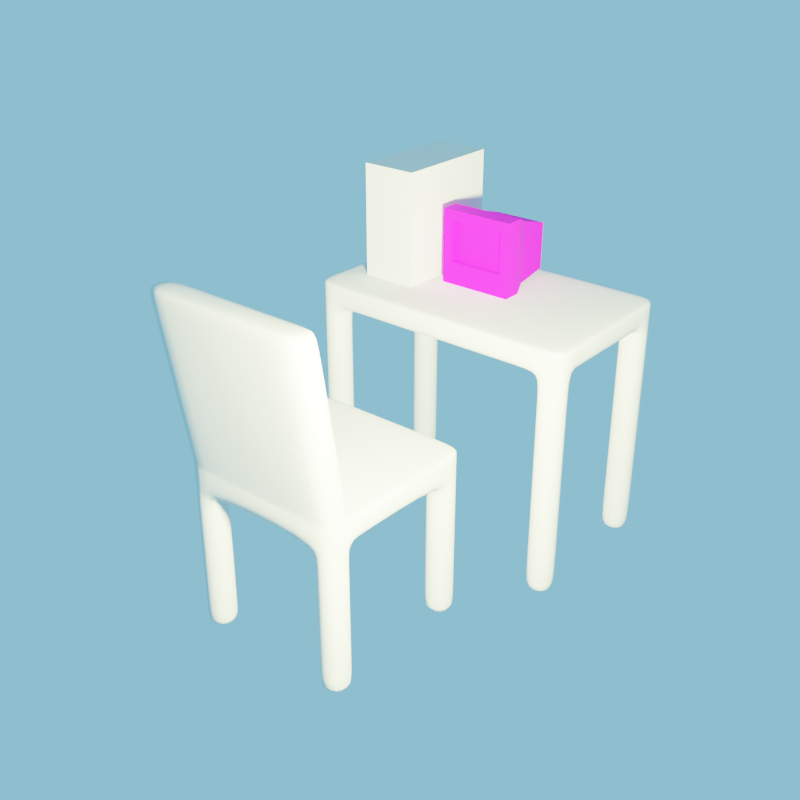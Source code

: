 # Source: computer.blend  (saved by Blender 3.0.42; exported with 4.5.12 LTS)
import bpy
from mathutils import Matrix  # noqa: F401  (used for matrix-valued properties, if any)

bpy.ops.wm.read_factory_settings(use_empty=True)
scene = bpy.context.scene
scene.name = 'Scene'

# ---- collections
col_collection = bpy.data.collections.new('Collection'); scene.collection.children.link(col_collection)
col_trash = bpy.data.collections.new('Trash'); col_collection.children.link(col_trash)

# ---- images (referenced by path relative to the original .blend; pixels are not part of the script)
import os
ASSET_DIR = os.environ.get("B2B_ASSET_DIR", "")  # directory of the original .blend (textures are referenced by path, not embedded)
HERE = os.path.dirname(os.path.abspath(__file__))  # packed textures are extracted next to this script under _unpacked/

def load_image(name, relpath, width, height, colorspace="sRGB"):
    """Load a texture the original file referenced (path relative to the .blend, or extracted next to this script)."""
    p = next((c for c in (os.path.join(HERE, relpath), os.path.join(ASSET_DIR, relpath)) if relpath and os.path.exists(c)), "")
    if p:
        img = bpy.data.images.load(p, check_existing=True)
        img.name = name
    else:  # same state as the original file: an image datablock whose file is absent (Cycles renders it pink)
        img = bpy.data.images.new(name, width, height)
        img.source = "FILE"
        img.filepath = "//" + (relpath or name)
    img.colorspace_settings.name = colorspace
    return img
img_crtguytexture1_png = load_image('crtguytexture1.png', 'crtguytexture1.png', 1024, 1024, 'sRGB')

# ---- materials (node trees are filled in below, after node groups)
mat_material_001 = bpy.data.materials.new('Material.001')
mat_material_001.use_transparent_shadow = False

# ---- node groups
ng_auto_smooth = bpy.data.node_groups.new('Auto Smooth', 'GeometryNodeTree')
_s = ng_auto_smooth.interface.new_socket(name='Geometry', in_out='OUTPUT', socket_type='NodeSocketGeometry')
_s = ng_auto_smooth.interface.new_socket(name='Geometry', in_out='INPUT', socket_type='NodeSocketGeometry')
_s = ng_auto_smooth.interface.new_socket(name='Angle', in_out='INPUT', socket_type='NodeSocketFloat')
_s.subtype = 'ANGLE'
_s.min_value = 0.0
_s.max_value = 3.142
ng_auto_smooth.is_modifier = True
_N = ng_auto_smooth.nodes; _L = ng_auto_smooth.links
n0 = _N.new('NodeGroupOutput'); n0.name = 'Group Output'; n0.location = (480, -100)
n1 = _N.new('NodeGroupInput'); n1.name = 'Group Input'; n1.location = (-420, -300)
n2 = _N.new('NodeGroupInput'); n2.name = 'Group Input.001'; n2.location = (-60, -100)
n3 = _N.new('GeometryNodeSetShadeSmooth'); n3.name = 'Set Shade Smooth'; n3.location = (120, -100)
n3.domain = 'EDGE'
n4 = _N.new('GeometryNodeSetShadeSmooth'); n4.name = 'Set Shade Smooth.001'; n4.location = (300, -100)
n5 = _N.new('GeometryNodeInputMeshEdgeAngle'); n5.name = 'Edge Angle'; n5.location = (-420, -220)
n6 = _N.new('GeometryNodeInputEdgeSmooth'); n6.name = 'Is Edge Smooth'; n6.location = (-60, -160)
n7 = _N.new('GeometryNodeInputShadeSmooth'); n7.name = 'Is Face Smooth'; n7.location = (-240, -340)
n8 = _N.new('FunctionNodeBooleanMath'); n8.name = 'Boolean Math'; n8.location = (-60, -220)
n9 = _N.new('FunctionNodeCompare'); n9.name = 'Compare'; n9.location = (-240, -180)
n9.operation = 'LESS_EQUAL'
_L.new(n5.outputs[0], n9.inputs[0])
_L.new(n4.outputs[0], n0.inputs[0])
_L.new(n1.outputs[1], n9.inputs[1])
_L.new(n9.outputs[0], n8.inputs[0])
_L.new(n7.outputs[0], n8.inputs[1])
_L.new(n2.outputs[0], n3.inputs[0])
_L.new(n6.outputs[0], n3.inputs[1])
_L.new(n3.outputs[0], n4.inputs[0])
_L.new(n8.outputs[0], n3.inputs[2])
n0.is_active_output = True

# ---- material node trees
mat_material_001.use_nodes = True; mat_material_001.node_tree.nodes.clear()
_N = mat_material_001.node_tree.nodes; _L = mat_material_001.node_tree.links
n0 = _N.new('ShaderNodeBsdfPrincipled'); n0.name = 'Principled BSDF'; n0.location = (76, 300)
n0.distribution = 'GGX'
n0.subsurface_method = 'BURLEY'
n0.inputs[2].default_value = 1.0
n0.inputs[3].default_value = 1.45
n0.inputs[27].default_value = (0.0, 0.0, 0.0, 1.0)
n0.inputs[28].default_value = 1.0
n1 = _N.new('ShaderNodeOutputMaterial'); n1.name = 'Material Output'; n1.location = (366, 300)
n2 = _N.new('ShaderNodeVectorMath'); n2.name = 'Vector Math'; n2.location = (-144, 314)
n2.operation = 'MULTIPLY'
n3 = _N.new('ShaderNodeTexImage'); n3.name = 'Image Texture'; n3.location = (-586, 367)
n3.image = img_crtguytexture1_png
n4 = _N.new('ShaderNodeTexChecker'); n4.name = 'Checker Texture'; n4.location = (-335, 168)
n4.inputs[1].default_value = (1.0, 1.0, 1.0, 1.0)
n4.inputs[2].default_value = (1.0, 1.0, 1.0, 1.0)
n4.inputs[3].default_value = 10.4
_L.new(n0.outputs[0], n1.inputs[0])
_L.new(n3.outputs[0], n2.inputs[0])
_L.new(n2.outputs[0], n0.inputs[0])
_L.new(n4.outputs[0], n2.inputs[1])
n1.is_active_output = True

# ---- world
world_world = bpy.data.worlds.new('World'); scene.world = world_world
world_world.use_nodes = True; world_world.node_tree.nodes.clear()
_N = world_world.node_tree.nodes; _L = world_world.node_tree.links
n0 = _N.new('ShaderNodeOutputWorld'); n0.name = 'World Output'; n0.location = (300, 300)
n1 = _N.new('ShaderNodeBackground'); n1.name = 'Background'; n1.location = (10, 300)
n1.inputs[0].default_value = (0.2447, 0.6812, 1.0, 1.0)
_L.new(n1.outputs[0], n0.inputs[0])
n0.is_active_output = True
world_world.color = (0.05088, 0.05088, 0.05088)
world_world.use_sun_shadow = False
world_world.sun_shadow_jitter_overblur = 0.0

# ---- lights
light_light = bpy.data.lights.new('Light', 'POINT')
light_light.color = (0.9616, 1.0, 0.4506)
light_light.transmission_factor = 0.0
light_light.energy = 916.2
light_light.shadow_soft_size = 0.1
light_light.shadow_maximum_resolution = 0.006
light_light.use_absolute_resolution = True

# ---- meshes
me_cube_001 = bpy.data.meshes.new('Cube.001')
me_cube_001.from_pydata([(-0.1, -0.1333, -0.05), (-0.1, -0.1333, 0.1), (-0.09333, 0.1333, -0.1033), (0.1, -0.1333, -0.05), (0.1, -0.1333, 0.1), (0.09333, 0.1333, -0.1033), (-0.1333, -0.1333, -0.1333), (-0.1333, -0.1333, 0.1333), (0.1333, -0.1333, 0.1333), (0.1333, -0.1333, -0.1333), (-0.1031, -4.967e-09, -0.1181), (-0.1333, -0.06667, -0.1333), (-0.1333, -0.06667, 0.1333), (0.1333, -0.06667, -0.1333), (0.1031, 4.967e-09, -0.1181), (0.1333, -0.06667, 0.1333), (-0.1, -0.1133, -0.05), (-0.1, -0.1133, 0.1), (0.1, -0.1133, -0.05), (0.1, -0.1133, 0.1), (-0.09333, 0.1333, 0.06333), (0.09333, 0.1333, 0.06333), (-0.1031, 4.967e-09, 0.103), (0.1031, -4.967e-09, 0.103)], [], [(13, 15, 8, 9), (11, 13, 9, 6), (15, 12, 7, 8), (0, 1, 7, 6), (4, 3, 9, 8), (3, 0, 6, 9), (1, 4, 8, 7), (23, 22, 12, 15), (2, 5, 14, 10), (10, 14, 13, 11), (14, 5, 21, 23), (14, 23, 15, 13), (6, 7, 12, 11), (11, 12, 22, 10), (3, 4, 19, 18), (0, 3, 18, 16), (16, 18, 19, 17), (1, 0, 16, 17), (21, 20, 22, 23), (2, 10, 22, 20), (5, 2, 20, 21), (4, 1, 17, 19)])
me_cube_001.polygons.foreach_set('use_smooth', [True] * 22)
_uv = me_cube_001.uv_layers.new(name='UVMap')
_uv.uv.foreach_set('vector', [0.2019, 0.04294, 0.08822, 0.3161, 0.01027, 0.3041, 0.1219, 0.01027, 0.4281, 0.2428, 0.7342, 0.2428, 0.7342, 0.3193, 0.4281, 0.3193, 0.08822, 0.3161, 0.08663, 0.5905, 0.0145, 0.6066, 0.01027, 0.3041, 0.6386, 0.3781, 0.4664, 0.3781, 0.4281, 0.3398, 0.7342, 0.3398, 0.4664, 0.6077, 0.6386, 0.6077, 0.7342, 0.6459, 0.4281, 0.6459, 0.6386, 0.6077, 0.6386, 0.3781, 0.7342, 0.3398, 0.7342, 0.6459, 0.4664, 0.3781, 0.4664, 0.6077, 0.4281, 0.6459, 0.4281, 0.3398, 0.1681, 0.3328, 0.1749, 0.5736, 0.08663, 0.5905, 0.08822, 0.3161, 0.474, 0.01027, 0.6883, 0.01027, 0.6995, 0.1643, 0.4628, 0.1643, 0.4628, 0.1643, 0.6995, 0.1643, 0.7342, 0.2428, 0.4281, 0.2428, 0.2701, 0.0914, 0.4076, 0.1675, 0.3326, 0.3472, 0.1681, 0.3328, 0.2701, 0.0914, 0.1681, 0.3328, 0.08822, 0.3161, 0.2019, 0.04294, 0.1294, 0.8911, 0.0145, 0.6066, 0.08663, 0.5905, 0.2005, 0.8624, 0.2005, 0.8624, 0.08663, 0.5905, 0.1749, 0.5736, 0.2699, 0.8153, 0.9131, 0.8387, 0.9131, 0.6665, 0.936, 0.6665, 0.936, 0.8387, 0.9201, 0.09341, 0.9201, 0.323, 0.8971, 0.323, 0.8971, 0.09341, 0.6629, 0.6665, 0.8925, 0.6665, 0.8925, 0.8387, 0.6629, 0.8387, 0.9406, 0.2656, 0.9406, 0.09341, 0.9636, 0.09341, 0.9636, 0.2656, 0.3326, 0.3472, 0.3346, 0.561, 0.1749, 0.5736, 0.1681, 0.3328, 0.4076, 0.7408, 0.2699, 0.8153, 0.1749, 0.5736, 0.3346, 0.561, 0.6424, 0.8578, 0.4281, 0.8578, 0.4281, 0.6665, 0.6424, 0.6665, 0.8925, 0.8822, 0.6629, 0.8822, 0.6629, 0.8592, 0.8925, 0.8592])
me_cube_001.materials.append(mat_material_001)
me_cube_001.use_remesh_fix_poles = True
me_cube_001.use_remesh_preserve_attributes = False
me_cube_001.update()
me_cube = bpy.data.meshes.new('Cube')
me_cube.from_pydata([(-0.5, -0.3, 0.3), (-0.5, -0.3, 0.4), (-0.5, 0.3, 0.3), (-0.5, 0.3, 0.4), (0.5, -0.3, 0.3), (0.5, -0.3, 0.4), (0.5, 0.3, 0.3), (0.5, 0.3, 0.4), (0.4, 0.3, 0.3), (0.4, 0.3, 0.4), (0.4, -0.3, 0.3), (0.4, -0.3, 0.4), (-0.4, 0.3, 0.3), (-0.4, -0.3, 0.4), (-0.4, 0.3, 0.4), (-0.4, -0.3, 0.3), (-0.5, -0.2, 0.3), (-0.5, -0.2, 0.4), (0.5, -0.2, 0.3), (0.5, -0.2, 0.4), (0.4, -0.2, 0.4), (0.4, -0.2, 0.3), (-0.4, -0.2, 0.3), (-0.4, -0.2, 0.4), (-0.5, 0.2, 0.4), (0.5, 0.2, 0.3), (-0.5, 0.2, 0.3), (0.5, 0.2, 0.4), (0.4, 0.2, 0.4), (0.4, 0.2, 0.3), (-0.4, 0.2, 0.3), (-0.4, 0.2, 0.4), (-0.5, -0.2, -0.5), (-0.5, -0.3, -0.5), (-0.4, 0.3, -0.5), (-0.5, 0.3, -0.5), (0.5, 0.2, -0.5), (0.5, 0.3, -0.5), (0.4, -0.3, -0.5), (0.5, -0.3, -0.5), (0.4, 0.3, -0.5), (0.4, -0.2, -0.5), (-0.4, -0.3, -0.5), (-0.4, -0.2, -0.5), (0.5, -0.2, -0.5), (-0.5, 0.2, -0.5), (0.4, 0.2, -0.5), (-0.4, 0.2, -0.5), (0.5, -0.2, -0.455), (0.4, -0.2, -0.455), (0.5, -0.3, -0.455), (0.4, -0.3, -0.455), (0.5, 0.3, -0.455), (0.4, 0.3, -0.455), (0.4, 0.2, -0.455), (0.5, 0.2, -0.455), (-0.4, 0.3, -0.455), (-0.5, 0.3, -0.455), (-0.5, 0.2, -0.455), (-0.4, 0.2, -0.455), (-0.5, -0.2, -0.455), (-0.5, -0.3, -0.455), (-0.4, -0.2, -0.455), (-0.4, -0.3, -0.455), (-0.5, -0.3, 0.2573), (-0.4, -0.3, 0.2573), (-0.5, -0.2, 0.2573), (-0.4, -0.2, 0.2573), (-0.5, 0.3, 0.2573), (-0.4, 0.2, 0.2573), (-0.4, 0.3, 0.2573), (-0.5, 0.2, 0.2573), (0.4, -0.2, 0.2573), (0.4, -0.3, 0.2573), (0.5, -0.2, 0.2573), (0.5, -0.3, 0.2573), (0.4, 0.3, 0.2573), (0.4, 0.2, 0.2573), (0.5, 0.3, 0.2573), (0.5, 0.2, 0.2573), (-0.5, -0.3, 0.39), (-0.5, 0.3, 0.39), (0.5, 0.3, 0.39), (0.5, -0.3, 0.39), (0.4, -0.3, 0.39), (0.4, 0.3, 0.39), (-0.4, 0.3, 0.39), (-0.4, -0.3, 0.39), (0.5, -0.2, 0.39), (-0.5, -0.2, 0.39), (0.5, 0.2, 0.39), (-0.5, 0.2, 0.39), (-0.5, -0.18, 0.3), (0.5, -0.18, 0.4), (0.4, -0.18, 0.4), (0.4, -0.18, 0.3), (-0.4, -0.18, 0.3), (-0.4, -0.18, 0.4), (-0.5, -0.18, 0.4), (0.5, -0.18, 0.3), (-0.5, -0.18, 0.39), (0.5, -0.18, 0.39), (-0.5, 0.181, 0.4), (0.5, 0.181, 0.3), (-0.5, 0.181, 0.39), (-0.5, 0.181, 0.3), (0.5, 0.181, 0.4), (0.4, 0.181, 0.4), (0.4, 0.181, 0.3), (-0.4, 0.181, 0.3), (-0.4, 0.181, 0.4), (0.5, 0.181, 0.39), (0.36, 0.3, 0.4), (0.36, -0.3, 0.3), (0.36, 0.3, 0.3), (0.36, -0.3, 0.4), (0.36, -0.2, 0.4), (0.36, -0.2, 0.3), (0.36, 0.2, 0.3), (0.36, 0.2, 0.4), (0.36, -0.3, 0.39), (0.36, 0.3, 0.39), (0.36, -0.18, 0.3), (0.36, -0.18, 0.4), (0.36, 0.181, 0.4), (0.36, 0.181, 0.3), (-0.362, 0.3, 0.3), (-0.362, -0.3, 0.4), (-0.362, -0.2, 0.3), (-0.362, 0.2, 0.3), (-0.362, -0.3, 0.39), (-0.362, -0.18, 0.3), (-0.362, 0.181, 0.3), (-0.362, 0.3, 0.4), (-0.362, -0.3, 0.3), (-0.362, -0.2, 0.4), (-0.362, 0.2, 0.4), (-0.362, 0.3, 0.39), (-0.362, -0.18, 0.4), (-0.362, 0.181, 0.4)], [], [(91, 24, 3, 81), (85, 9, 7, 82), (88, 19, 5, 83), (87, 13, 1, 80), (54, 53, 40, 46), (23, 17, 1, 13), (19, 20, 11, 5), (117, 21, 10, 113), (83, 5, 11, 84), (121, 112, 9, 85), (81, 3, 14, 86), (53, 52, 37, 40), (135, 23, 13, 127), (130, 127, 13, 87), (138, 97, 23, 135), (92, 96, 22, 16), (122, 95, 21, 117), (93, 94, 20, 19), (97, 98, 17, 23), (95, 99, 18, 21), (101, 93, 19, 88), (80, 1, 17, 89), (82, 7, 27, 90), (49, 48, 44, 41), (14, 3, 24, 31), (7, 9, 28, 27), (114, 8, 29, 118), (57, 56, 34, 35), (133, 14, 31, 136), (104, 102, 24, 91), (41, 44, 39, 38), (32, 43, 42, 33), (40, 37, 36, 46), (35, 34, 47, 45), (59, 58, 45, 47), (56, 59, 47, 34), (52, 55, 36, 37), (61, 60, 32, 33), (60, 62, 43, 32), (48, 50, 39, 44), (63, 61, 33, 42), (55, 54, 46, 36), (58, 57, 35, 45), (51, 49, 41, 38), (50, 51, 38, 39), (62, 63, 42, 43), (75, 73, 51, 50), (73, 72, 49, 51), (74, 75, 50, 48), (72, 74, 48, 49), (79, 77, 54, 55), (78, 79, 55, 52), (76, 78, 52, 53), (77, 76, 53, 54), (71, 68, 57, 58), (70, 69, 59, 56), (69, 71, 58, 59), (68, 70, 56, 57), (67, 65, 63, 62), (65, 64, 61, 63), (66, 67, 62, 60), (64, 66, 60, 61), (0, 16, 66, 64), (16, 22, 67, 66), (15, 0, 64, 65), (22, 15, 65, 67), (2, 12, 70, 68), (30, 26, 71, 69), (12, 30, 69, 70), (26, 2, 68, 71), (21, 18, 74, 72), (18, 4, 75, 74), (10, 21, 72, 73), (4, 10, 73, 75), (29, 8, 76, 77), (8, 6, 78, 76), (6, 25, 79, 78), (25, 29, 77, 79), (105, 104, 91, 26), (6, 82, 90, 25), (0, 80, 89, 16), (99, 101, 88, 18), (134, 130, 87, 15), (2, 81, 86, 12), (114, 121, 85, 8), (4, 83, 84, 10), (15, 87, 80, 0), (18, 88, 83, 4), (8, 85, 82, 6), (26, 91, 81, 2), (103, 111, 101, 99), (16, 89, 100, 92), (89, 17, 98, 100), (111, 106, 93, 101), (108, 103, 99, 95), (110, 102, 98, 97), (106, 107, 94, 93), (125, 108, 95, 122), (105, 109, 96, 92), (139, 110, 97, 138), (136, 31, 110, 139), (26, 30, 109, 105), (118, 29, 108, 125), (27, 28, 107, 106), (31, 24, 102, 110), (29, 25, 103, 108), (90, 27, 106, 111), (25, 90, 111, 103), (92, 100, 104, 105), (100, 98, 102, 104), (129, 118, 125, 132), (28, 119, 124, 107), (107, 124, 123, 94), (132, 125, 122, 131), (126, 137, 121, 114), (10, 84, 120, 113), (9, 112, 119, 28), (126, 114, 118, 129), (131, 122, 117, 128), (94, 123, 116, 20), (84, 11, 115, 120), (20, 116, 115, 11), (137, 133, 112, 121), (128, 117, 113, 134), (22, 128, 134, 15), (86, 14, 133, 137), (96, 131, 128, 22), (12, 126, 129, 30), (12, 86, 137, 126), (109, 132, 131, 96), (30, 129, 132, 109), (119, 136, 139, 124), (124, 139, 138, 123), (113, 120, 130, 134), (112, 133, 136, 119), (123, 138, 135, 116), (120, 115, 127, 130), (116, 135, 127, 115)])
me_cube.polygons.foreach_set('use_smooth', [True] * 138)
_uv = me_cube.uv_layers.new(name='UVMap')
_uv.uv.foreach_set('vector', [0.6, 0.25, 0.625, 0.25, 0.625, 0.25, 0.6, 0.25, 0.6, 0.375, 0.625, 0.375, 0.625, 0.5, 0.6, 0.5, 0.6, 0.75, 0.625, 0.75, 0.625, 0.75, 0.6, 0.75, 0.6, 1.0, 0.625, 1.0, 0.625, 1.0, 0.6, 1.0, 0.25, 0.5, 0.25, 0.5, 0.25, 0.5, 0.25, 0.5, 0.875, 0.75, 0.875, 0.75, 0.875, 0.75, 0.875, 0.75, 0.625, 0.75, 0.75, 0.75, 0.75, 0.75, 0.625, 0.75, 0.2438, 0.75, 0.25, 0.75, 0.25, 0.75, 0.2438, 0.75, 0.6, 0.75, 0.625, 0.75, 0.625, 0.875, 0.6, 0.875, 0.6, 0.3687, 0.625, 0.3687, 0.625, 0.375, 0.6, 0.375, 0.6, 0.25, 0.625, 0.25, 0.625, 0.25, 0.6, 0.25, 0.375, 0.375, 0.375, 0.5, 0.375, 0.5, 0.375, 0.375, 0.8691, 0.75, 0.875, 0.75, 0.875, 0.75, 0.8691, 0.75, 0.6, 0.9941, 0.625, 0.9941, 0.625, 1.0, 0.6, 1.0, 0.8691, 0.7375, 0.875, 0.7375, 0.875, 0.75, 0.8691, 0.75, 0.125, 0.7375, 0.125, 0.7375, 0.125, 0.75, 0.125, 0.75, 0.2438, 0.7375, 0.25, 0.7375, 0.25, 0.75, 0.2438, 0.75, 0.625, 0.7375, 0.75, 0.7375, 0.75, 0.75, 0.625, 0.75, 0.875, 0.7375, 0.875, 0.7375, 0.875, 0.75, 0.875, 0.75, 0.25, 0.7375, 0.375, 0.7375, 0.375, 0.75, 0.25, 0.75, 0.6, 0.7375, 0.625, 0.7375, 0.625, 0.75, 0.6, 0.75, 0.6, 0.0, 0.625, 0.0, 0.625, 0.0, 0.6, 0.0, 0.6, 0.5, 0.625, 0.5, 0.625, 0.5, 0.6, 0.5, 0.25, 0.75, 0.375, 0.75, 0.375, 0.75, 0.25, 0.75, 0.875, 0.5, 0.875, 0.5, 0.875, 0.5, 0.875, 0.5, 0.625, 0.5, 0.75, 0.5, 0.75, 0.5, 0.625, 0.5, 0.2438, 0.5, 0.25, 0.5, 0.25, 0.5, 0.2437, 0.5, 0.375, 0.25, 0.375, 0.25, 0.375, 0.25, 0.375, 0.25, 0.8691, 0.5, 0.875, 0.5, 0.875, 0.5, 0.8691, 0.5, 0.6, 0.2381, 0.625, 0.2381, 0.625, 0.25, 0.6, 0.25, 0.25, 0.75, 0.375, 0.75, 0.375, 0.75, 0.25, 0.75, 0.125, 0.75, 0.125, 0.75, 0.125, 0.75, 0.125, 0.75, 0.25, 0.5, 0.375, 0.5, 0.375, 0.5, 0.25, 0.5, 0.125, 0.5, 0.125, 0.5, 0.125, 0.5, 0.125, 0.5, 0.125, 0.5, 0.125, 0.5, 0.125, 0.5, 0.125, 0.5, 0.125, 0.5, 0.125, 0.5, 0.125, 0.5, 0.125, 0.5, 0.375, 0.5, 0.375, 0.5, 0.375, 0.5, 0.375, 0.5, 0.375, 0.0, 0.375, 0.0, 0.375, 0.0, 0.375, 0.0, 0.125, 0.75, 0.125, 0.75, 0.125, 0.75, 0.125, 0.75, 0.375, 0.75, 0.375, 0.75, 0.375, 0.75, 0.375, 0.75, 0.375, 1.0, 0.375, 1.0, 0.375, 1.0, 0.375, 1.0, 0.375, 0.5, 0.25, 0.5, 0.25, 0.5, 0.375, 0.5, 0.375, 0.25, 0.375, 0.25, 0.375, 0.25, 0.375, 0.25, 0.25, 0.75, 0.25, 0.75, 0.25, 0.75, 0.25, 0.75, 0.375, 0.75, 0.375, 0.875, 0.375, 0.875, 0.375, 0.75, 0.125, 0.75, 0.125, 0.75, 0.125, 0.75, 0.125, 0.75, 0.375, 0.75, 0.375, 0.875, 0.375, 0.875, 0.375, 0.75, 0.25, 0.75, 0.25, 0.75, 0.25, 0.75, 0.25, 0.75, 0.375, 0.75, 0.375, 0.75, 0.375, 0.75, 0.375, 0.75, 0.25, 0.75, 0.375, 0.75, 0.375, 0.75, 0.25, 0.75, 0.375, 0.5, 0.25, 0.5, 0.25, 0.5, 0.375, 0.5, 0.375, 0.5, 0.375, 0.5, 0.375, 0.5, 0.375, 0.5, 0.375, 0.375, 0.375, 0.5, 0.375, 0.5, 0.375, 0.375, 0.25, 0.5, 0.25, 0.5, 0.25, 0.5, 0.25, 0.5, 0.375, 0.25, 0.375, 0.25, 0.375, 0.25, 0.375, 0.25, 0.125, 0.5, 0.125, 0.5, 0.125, 0.5, 0.125, 0.5, 0.125, 0.5, 0.125, 0.5, 0.125, 0.5, 0.125, 0.5, 0.375, 0.25, 0.375, 0.25, 0.375, 0.25, 0.375, 0.25, 0.125, 0.75, 0.125, 0.75, 0.125, 0.75, 0.125, 0.75, 0.375, 1.0, 0.375, 1.0, 0.375, 1.0, 0.375, 1.0, 0.125, 0.75, 0.125, 0.75, 0.125, 0.75, 0.125, 0.75, 0.375, 0.0, 0.375, 0.0, 0.375, 0.0, 0.375, 0.0, 0.375, 0.0, 0.375, 0.0, 0.375, 0.0, 0.375, 0.0, 0.125, 0.75, 0.125, 0.75, 0.125, 0.75, 0.125, 0.75, 0.375, 1.0, 0.375, 1.0, 0.375, 1.0, 0.375, 1.0, 0.125, 0.75, 0.125, 0.75, 0.125, 0.75, 0.125, 0.75, 0.375, 0.25, 0.375, 0.25, 0.375, 0.25, 0.375, 0.25, 0.125, 0.5, 0.125, 0.5, 0.125, 0.5, 0.125, 0.5, 0.125, 0.5, 0.125, 0.5, 0.125, 0.5, 0.125, 0.5, 0.375, 0.25, 0.375, 0.25, 0.375, 0.25, 0.375, 0.25, 0.25, 0.75, 0.375, 0.75, 0.375, 0.75, 0.25, 0.75, 0.375, 0.75, 0.375, 0.75, 0.375, 0.75, 0.375, 0.75, 0.25, 0.75, 0.25, 0.75, 0.25, 0.75, 0.25, 0.75, 0.375, 0.75, 0.375, 0.875, 0.375, 0.875, 0.375, 0.75, 0.25, 0.5, 0.25, 0.5, 0.25, 0.5, 0.25, 0.5, 0.375, 0.375, 0.375, 0.5, 0.375, 0.5, 0.375, 0.375, 0.375, 0.5, 0.375, 0.5, 0.375, 0.5, 0.375, 0.5, 0.375, 0.5, 0.25, 0.5, 0.25, 0.5, 0.375, 0.5, 0.375, 0.2381, 0.6, 0.2381, 0.6, 0.25, 0.375, 0.25, 0.375, 0.5, 0.6, 0.5, 0.6, 0.5, 0.375, 0.5, 0.375, 0.0, 0.6, 0.0, 0.6, 0.0, 0.375, 0.0, 0.375, 0.7375, 0.6, 0.7375, 0.6, 0.75, 0.375, 0.75, 0.375, 0.9941, 0.6, 0.9941, 0.6, 1.0, 0.375, 1.0, 0.375, 0.25, 0.6, 0.25, 0.6, 0.25, 0.375, 0.25, 0.375, 0.3688, 0.6, 0.3687, 0.6, 0.375, 0.375, 0.375, 0.375, 0.75, 0.6, 0.75, 0.6, 0.875, 0.375, 0.875, 0.375, 1.0, 0.6, 1.0, 0.6, 1.0, 0.375, 1.0, 0.375, 0.75, 0.6, 0.75, 0.6, 0.75, 0.375, 0.75, 0.375, 0.375, 0.6, 0.375, 0.6, 0.5, 0.375, 0.5, 0.375, 0.25, 0.6, 0.25, 0.6, 0.25, 0.375, 0.25, 0.375, 0.5119, 0.6, 0.5119, 0.6, 0.7375, 0.375, 0.7375, 0.375, 0.0, 0.6, 0.0, 0.6, 0.0125, 0.375, 0.0125, 0.6, 0.0, 0.625, 0.0, 0.625, 0.0125, 0.6, 0.0125, 0.6, 0.5119, 0.625, 0.5119, 0.625, 0.7375, 0.6, 0.7375, 0.25, 0.5119, 0.375, 0.5119, 0.375, 0.7375, 0.25, 0.7375, 0.875, 0.5119, 0.875, 0.5119, 0.875, 0.7375, 0.875, 0.7375, 0.625, 0.5119, 0.75, 0.5119, 0.75, 0.7375, 0.625, 0.7375, 0.2437, 0.5119, 0.25, 0.5119, 0.25, 0.7375, 0.2438, 0.7375, 0.125, 0.5119, 0.125, 0.5119, 0.125, 0.7375, 0.125, 0.7375, 0.8691, 0.5119, 0.875, 0.5119, 0.875, 0.7375, 0.8691, 0.7375, 0.8691, 0.5, 0.875, 0.5, 0.875, 0.5119, 0.8691, 0.5119, 0.125, 0.5, 0.125, 0.5, 0.125, 0.5119, 0.125, 0.5119, 0.2437, 0.5, 0.25, 0.5, 0.25, 0.5119, 0.2437, 0.5119, 0.625, 0.5, 0.75, 0.5, 0.75, 0.5119, 0.625, 0.5119, 0.875, 0.5, 0.875, 0.5, 0.875, 0.5119, 0.875, 0.5119, 0.25, 0.5, 0.375, 0.5, 0.375, 0.5119, 0.25, 0.5119, 0.6, 0.5, 0.625, 0.5, 0.625, 0.5119, 0.6, 0.5119, 0.375, 0.5, 0.6, 0.5, 0.6, 0.5119, 0.375, 0.5119, 0.375, 0.0125, 0.6, 0.0125, 0.6, 0.2381, 0.375, 0.2381, 0.6, 0.0125, 0.625, 0.0125, 0.625, 0.2381, 0.6, 0.2381, 0.1309, 0.5, 0.2437, 0.5, 0.2437, 0.5119, 0.1309, 0.5119, 0.75, 0.5, 0.7562, 0.5, 0.7562, 0.5119, 0.75, 0.5119, 0.75, 0.5119, 0.7562, 0.5119, 0.7562, 0.7375, 0.75, 0.7375, 0.1309, 0.5119, 0.2437, 0.5119, 0.2438, 0.7375, 0.1309, 0.7375, 0.375, 0.2559, 0.6, 0.2559, 0.6, 0.3687, 0.375, 0.3688, 0.375, 0.875, 0.6, 0.875, 0.6, 0.8813, 0.375, 0.8812, 0.75, 0.5, 0.7562, 0.5, 0.7562, 0.5, 0.75, 0.5, 0.1309, 0.5, 0.2438, 0.5, 0.2437, 0.5, 0.1309, 0.5, 0.1309, 0.7375, 0.2438, 0.7375, 0.2438, 0.75, 0.1309, 0.75, 0.75, 0.7375, 0.7562, 0.7375, 0.7562, 0.75, 0.75, 0.75, 0.6, 0.875, 0.625, 0.875, 0.625, 0.8813, 0.6, 0.8813, 0.75, 0.75, 0.7562, 0.75, 0.7562, 0.75, 0.75, 0.75, 0.6, 0.2559, 0.625, 0.2559, 0.625, 0.3687, 0.6, 0.3687, 0.1309, 0.75, 0.2438, 0.75, 0.2438, 0.75, 0.1309, 0.75, 0.125, 0.75, 0.1309, 0.75, 0.1309, 0.75, 0.125, 0.75, 0.6, 0.25, 0.625, 0.25, 0.625, 0.2559, 0.6, 0.2559, 0.125, 0.7375, 0.1309, 0.7375, 0.1309, 0.75, 0.125, 0.75, 0.125, 0.5, 0.1309, 0.5, 0.1309, 0.5, 0.125, 0.5, 0.375, 0.25, 0.6, 0.25, 0.6, 0.2559, 0.375, 0.2559, 0.125, 0.5119, 0.1309, 0.5119, 0.1309, 0.7375, 0.125, 0.7375, 0.125, 0.5, 0.1309, 0.5, 0.1309, 0.5119, 0.125, 0.5119, 0.7562, 0.5, 0.8691, 0.5, 0.8691, 0.5119, 0.7562, 0.5119, 0.7562, 0.5119, 0.8691, 0.5119, 0.8691, 0.7375, 0.7562, 0.7375, 0.375, 0.8812, 0.6, 0.8813, 0.6, 0.9941, 0.375, 0.9941, 0.7562, 0.5, 0.8691, 0.5, 0.8691, 0.5, 0.7562, 0.5, 0.7562, 0.7375, 0.8691, 0.7375, 0.8691, 0.75, 0.7562, 0.75, 0.6, 0.8813, 0.625, 0.8813, 0.625, 0.9941, 0.6, 0.9941, 0.7562, 0.75, 0.8691, 0.75, 0.8691, 0.75, 0.7562, 0.75])
me_cube.use_remesh_fix_poles = True
me_cube.use_remesh_preserve_attributes = False
me_cube.update()
me_cube_002 = bpy.data.meshes.new('Cube.002')
me_cube_002.from_pydata([(-0.15, -0.15, -0.05), (-0.15, -0.15, 0.35), (-0.15, 0.25, -0.05), (-0.15, 0.25, 0.35), (0.05, -0.15, -0.05), (0.05, -0.15, 0.35), (0.05, 0.25, -0.05), (0.05, 0.25, 0.35)], [], [(0, 1, 3, 2), (2, 3, 7, 6), (6, 7, 5, 4), (4, 5, 1, 0), (2, 6, 4, 0), (7, 3, 1, 5)])
_uv = me_cube_002.uv_layers.new(name='UVMap')
_uv.uv.foreach_set('vector', [0.375, 0.0, 0.625, 0.0, 0.625, 0.25, 0.375, 0.25, 0.375, 0.25, 0.625, 0.25, 0.625, 0.5, 0.375, 0.5, 0.375, 0.5, 0.625, 0.5, 0.625, 0.75, 0.375, 0.75, 0.375, 0.75, 0.625, 0.75, 0.625, 1.0, 0.375, 1.0, 0.125, 0.5, 0.375, 0.5, 0.375, 0.75, 0.125, 0.75, 0.625, 0.5, 0.875, 0.5, 0.875, 0.75, 0.625, 0.75])
me_cube_002.materials.append(None)
me_cube_002.use_remesh_fix_poles = True
me_cube_002.use_remesh_preserve_attributes = False
me_cube_002.update()
me_cube_003 = bpy.data.meshes.new('Cube.003')
me_cube_003.from_pydata([(-0.3, -0.2, 0.5), (-0.3, -0.2, 0.6), (-0.3, 0.4, 0.5), (-0.3, 0.4, 0.6), (0.3, -0.2, 0.5), (0.3, -0.2, 0.6), (0.3, 0.4, 0.5), (0.3, 0.4, 0.6), (-0.2, 0.4, 0.5), (-0.2, 0.4, 0.6), (-0.2, -0.2, 0.5), (-0.2, -0.2, 0.6), (0.2, 0.4, 0.6), (0.2, -0.2, 0.5), (0.2, 0.4, 0.5), (0.2, -0.2, 0.6), (-0.3, -0.1, 0.5), (-0.3, -0.1, 0.6), (0.3, -0.1, 0.5), (0.3, -0.1, 0.6), (-0.2, -0.1, 0.6), (-0.2, -0.1, 0.5), (0.2, -0.1, 0.6), (0.2, -0.1, 0.5), (-0.3, 0.3, 0.6), (0.3, 0.3, 0.5), (-0.3, 0.3, 0.5), (0.3, 0.3, 0.6), (-0.2, 0.3, 0.6), (-0.2, 0.3, 0.5), (0.2, 0.3, 0.6), (0.2, 0.3, 0.5), (-0.3, -0.1, 0.0), (-0.3, -0.2, 0.0), (-0.2, 0.4, 0.0), (-0.3, 0.4, 0.0), (0.3, 0.3, 0.0), (0.3, 0.4, 0.0), (0.2, -0.2, 0.0), (0.3, -0.2, 0.0), (-0.2, -0.2, 0.0), (-0.2, -0.1, 0.0), (0.2, 0.4, 0.0), (0.2, -0.1, 0.0), (0.3, -0.1, 0.0), (-0.3, 0.3, 0.0), (-0.2, 0.3, 0.0), (0.2, 0.3, 0.0), (0.3, -0.2, 1.2), (0.3, -0.3, 1.2), (-0.2, -0.3, 1.2), (-0.3, -0.3, 1.2), (0.2, -0.3, 1.2), (-0.2, -0.2, 1.2), (0.2, -0.2, 1.2), (-0.3, -0.2, 1.2), (-0.3, 0.4, 0.025), (-0.3, 0.3, 0.025), (-0.2, 0.4, 0.025), (-0.2, 0.3, 0.025), (-0.3, -0.2, 0.025), (-0.2, -0.2, 0.025), (-0.3, -0.1, 0.025), (-0.2, -0.1, 0.025), (0.3, -0.2, 0.025), (0.3, -0.1, 0.025), (0.2, -0.2, 0.025), (0.2, -0.1, 0.025), (0.2, 0.4, 0.025), (0.2, 0.3, 0.025), (0.3, 0.3, 0.025), (0.3, 0.4, 0.025), (0.2, 0.3, 0.4762), (0.3, 0.4, 0.4762), (0.2, 0.4, 0.4762), (0.3, 0.3, 0.4762), (0.3, -0.1, 0.4762), (0.3, -0.2, 0.4762), (0.2, -0.2, 0.4762), (0.2, -0.1, 0.4762), (-0.2, -0.2, 0.4762), (-0.3, -0.2, 0.4762), (-0.3, -0.1, 0.4762), (-0.2, -0.1, 0.4762), (-0.3, 0.3, 0.4762), (-0.2, 0.3, 0.4762), (-0.3, 0.4, 0.4762), (-0.2, 0.4, 0.4762), (-0.3, -0.205, 0.63), (-0.2, -0.205, 0.63), (-0.3, -0.105, 0.63), (-0.2, -0.105, 0.63), (0.3, -0.205, 0.63), (0.2, -0.205, 0.63), (0.3, -0.105, 0.63), (0.2, -0.105, 0.63), (-0.3, -0.08, 0.5), (0.3, -0.08, 0.6), (-0.2, -0.08, 0.6), (-0.2, -0.08, 0.5), (0.2, -0.08, 0.6), (0.2, -0.08, 0.5), (-0.3, -0.08, 0.6), (0.3, -0.08, 0.5), (-0.2, -0.2952, 1.172), (-0.3, -0.1953, 1.172), (0.3, -0.2952, 1.172), (0.3, -0.1953, 1.172), (-0.3, -0.2952, 1.172), (-0.2, -0.1953, 1.172), (0.2, -0.2952, 1.172), (0.2, -0.1953, 1.172), (-0.3, -0.2, 0.59), (-0.3, 0.4, 0.59), (0.3, 0.4, 0.59), (0.3, -0.2, 0.59), (-0.2, -0.2, 0.59), (-0.2, 0.4, 0.59), (0.2, -0.2, 0.59), (0.2, 0.4, 0.59), (0.3, -0.1, 0.59), (-0.3, -0.1, 0.59), (0.3, 0.3, 0.59), (-0.3, 0.3, 0.59), (-0.3, -0.08, 0.59), (0.3, -0.08, 0.59)], [], [(123, 24, 3, 113), (119, 12, 7, 114), (120, 19, 5, 115), (116, 11, 1, 112), (68, 71, 37, 42), (105, 108, 51, 55), (109, 105, 55, 53), (71, 70, 36, 37), (118, 15, 11, 116), (113, 3, 9, 117), (115, 5, 15, 118), (108, 104, 50, 51), (21, 23, 13, 10), (117, 9, 12, 119), (99, 101, 23, 21), (97, 100, 22, 19), (96, 99, 21, 16), (100, 98, 20, 22), (98, 102, 17, 20), (101, 103, 18, 23), (125, 97, 19, 120), (112, 1, 17, 121), (114, 7, 27, 122), (61, 60, 33, 40), (9, 3, 24, 28), (12, 9, 28, 30), (69, 68, 42, 47), (7, 12, 30, 27), (8, 14, 31, 29), (124, 102, 24, 123), (43, 44, 39, 38), (32, 41, 40, 33), (42, 37, 36, 47), (35, 34, 46, 45), (60, 62, 32, 33), (65, 64, 39, 44), (62, 63, 41, 32), (70, 69, 47, 36), (57, 56, 35, 45), (63, 61, 40, 41), (64, 66, 38, 39), (66, 67, 43, 38), (67, 65, 44, 43), (56, 58, 34, 35), (59, 57, 45, 46), (58, 59, 46, 34), (53, 55, 51, 50), (54, 53, 50, 52), (48, 54, 52, 49), (110, 106, 49, 52), (106, 107, 48, 49), (111, 109, 53, 54), (107, 111, 54, 48), (104, 110, 52, 50), (87, 85, 59, 58), (85, 84, 57, 59), (86, 87, 58, 56), (84, 86, 56, 57), (83, 80, 61, 63), (82, 83, 63, 62), (81, 82, 62, 60), (80, 81, 60, 61), (79, 76, 65, 67), (78, 79, 67, 66), (77, 78, 66, 64), (76, 77, 64, 65), (75, 72, 69, 70), (72, 74, 68, 69), (73, 75, 70, 71), (74, 73, 71, 68), (14, 6, 73, 74), (6, 25, 75, 73), (31, 14, 74, 72), (25, 31, 72, 75), (18, 4, 77, 76), (4, 13, 78, 77), (13, 23, 79, 78), (23, 18, 76, 79), (10, 0, 81, 80), (0, 16, 82, 81), (16, 21, 83, 82), (21, 10, 80, 83), (26, 2, 86, 84), (2, 8, 87, 86), (29, 26, 84, 85), (8, 29, 85, 87), (11, 15, 93, 89), (19, 22, 95, 94), (22, 20, 91, 95), (5, 19, 94, 92), (15, 5, 92, 93), (1, 11, 89, 88), (20, 17, 90, 91), (17, 1, 88, 90), (121, 17, 102, 124), (122, 27, 97, 125), (31, 25, 103, 101), (28, 24, 102, 98), (30, 28, 98, 100), (26, 29, 99, 96), (27, 30, 100, 97), (29, 31, 101, 99), (89, 93, 110, 104), (94, 95, 111, 107), (95, 91, 109, 111), (92, 94, 107, 106), (93, 92, 106, 110), (88, 89, 104, 108), (91, 90, 105, 109), (90, 88, 108, 105), (25, 122, 125, 103), (16, 121, 124, 96), (96, 124, 123, 26), (6, 114, 122, 25), (0, 112, 121, 16), (103, 125, 120, 18), (8, 117, 119, 14), (4, 115, 118, 13), (2, 113, 117, 8), (13, 118, 116, 10), (10, 116, 112, 0), (18, 120, 115, 4), (14, 119, 114, 6), (26, 123, 113, 2)])
me_cube_003.polygons.foreach_set('use_smooth', [True] * 124)
_uv = me_cube_003.uv_layers.new(name='UVMap')
_uv.uv.foreach_set('vector', [0.6, 0.25, 0.625, 0.25, 0.625, 0.25, 0.6, 0.25, 0.6, 0.5, 0.625, 0.5, 0.625, 0.5, 0.6, 0.5, 0.6, 0.75, 0.625, 0.75, 0.625, 0.75, 0.6, 0.75, 0.6, 1.0, 0.625, 1.0, 0.625, 1.0, 0.6, 1.0, 0.375, 0.5, 0.375, 0.5, 0.375, 0.5, 0.375, 0.5, 0.625, 0.0, 0.625, 0.0, 0.625, 0.0, 0.625, 0.0, 0.875, 0.75, 0.875, 0.75, 0.875, 0.75, 0.875, 0.75, 0.375, 0.5, 0.375, 0.5, 0.375, 0.5, 0.375, 0.5, 0.6, 0.75, 0.625, 0.75, 0.625, 1.0, 0.6, 1.0, 0.6, 0.25, 0.625, 0.25, 0.625, 0.25, 0.6, 0.25, 0.6, 0.75, 0.625, 0.75, 0.625, 0.75, 0.6, 0.75, 0.625, 1.0, 0.625, 1.0, 0.625, 1.0, 0.625, 1.0, 0.125, 0.75, 0.375, 0.75, 0.375, 0.75, 0.125, 0.75, 0.6, 0.25, 0.625, 0.25, 0.625, 0.5, 0.6, 0.5, 0.125, 0.7375, 0.375, 0.7375, 0.375, 0.75, 0.125, 0.75, 0.625, 0.7375, 0.625, 0.7375, 0.625, 0.75, 0.625, 0.75, 0.125, 0.7375, 0.125, 0.7375, 0.125, 0.75, 0.125, 0.75, 0.625, 0.7375, 0.875, 0.7375, 0.875, 0.75, 0.625, 0.75, 0.875, 0.7375, 0.875, 0.7375, 0.875, 0.75, 0.875, 0.75, 0.375, 0.7375, 0.375, 0.7375, 0.375, 0.75, 0.375, 0.75, 0.6, 0.7375, 0.625, 0.7375, 0.625, 0.75, 0.6, 0.75, 0.6, 0.0, 0.625, 0.0, 0.625, 0.0, 0.6, 0.0, 0.6, 0.5, 0.625, 0.5, 0.625, 0.5, 0.6, 0.5, 0.375, 1.0, 0.375, 1.0, 0.375, 1.0, 0.375, 1.0, 0.875, 0.5, 0.875, 0.5, 0.875, 0.5, 0.875, 0.5, 0.625, 0.5, 0.875, 0.5, 0.875, 0.5, 0.625, 0.5, 0.375, 0.5, 0.375, 0.5, 0.375, 0.5, 0.375, 0.5, 0.625, 0.5, 0.625, 0.5, 0.625, 0.5, 0.625, 0.5, 0.125, 0.5, 0.375, 0.5, 0.375, 0.5, 0.125, 0.5, 0.6, 0.0125, 0.625, 0.0125, 0.625, 0.25, 0.6, 0.25, 0.375, 0.75, 0.375, 0.75, 0.375, 0.75, 0.375, 0.75, 0.125, 0.75, 0.125, 0.75, 0.125, 0.75, 0.125, 0.75, 0.375, 0.5, 0.375, 0.5, 0.375, 0.5, 0.375, 0.5, 0.125, 0.5, 0.125, 0.5, 0.125, 0.5, 0.125, 0.5, 0.375, 0.0, 0.375, 0.0, 0.375, 0.0, 0.375, 0.0, 0.375, 0.75, 0.375, 0.75, 0.375, 0.75, 0.375, 0.75, 0.125, 0.75, 0.125, 0.75, 0.125, 0.75, 0.125, 0.75, 0.375, 0.5, 0.375, 0.5, 0.375, 0.5, 0.375, 0.5, 0.375, 0.25, 0.375, 0.25, 0.375, 0.25, 0.375, 0.25, 0.125, 0.75, 0.125, 0.75, 0.125, 0.75, 0.125, 0.75, 0.375, 0.75, 0.375, 0.75, 0.375, 0.75, 0.375, 0.75, 0.375, 0.75, 0.375, 0.75, 0.375, 0.75, 0.375, 0.75, 0.375, 0.75, 0.375, 0.75, 0.375, 0.75, 0.375, 0.75, 0.375, 0.25, 0.375, 0.25, 0.375, 0.25, 0.375, 0.25, 0.125, 0.5, 0.125, 0.5, 0.125, 0.5, 0.125, 0.5, 0.125, 0.5, 0.125, 0.5, 0.125, 0.5, 0.125, 0.5, 0.875, 0.75, 0.875, 0.75, 0.875, 0.75, 0.875, 0.75, 0.625, 0.75, 0.875, 0.75, 0.875, 0.75, 0.625, 0.75, 0.625, 0.75, 0.625, 0.75, 0.625, 0.75, 0.625, 0.75, 0.625, 0.75, 0.625, 0.75, 0.625, 0.75, 0.625, 0.75, 0.625, 0.75, 0.625, 0.75, 0.625, 0.75, 0.625, 0.75, 0.625, 0.75, 0.875, 0.75, 0.875, 0.75, 0.625, 0.75, 0.625, 0.75, 0.625, 0.75, 0.625, 0.75, 0.625, 0.75, 0.625, 1.0, 0.625, 0.75, 0.625, 0.75, 0.625, 1.0, 0.125, 0.5, 0.125, 0.5, 0.125, 0.5, 0.125, 0.5, 0.125, 0.5, 0.125, 0.5, 0.125, 0.5, 0.125, 0.5, 0.375, 0.25, 0.375, 0.25, 0.375, 0.25, 0.375, 0.25, 0.375, 0.25, 0.375, 0.25, 0.375, 0.25, 0.375, 0.25, 0.125, 0.75, 0.125, 0.75, 0.125, 0.75, 0.125, 0.75, 0.125, 0.75, 0.125, 0.75, 0.125, 0.75, 0.125, 0.75, 0.375, 0.0, 0.375, 0.0, 0.375, 0.0, 0.375, 0.0, 0.375, 1.0, 0.375, 1.0, 0.375, 1.0, 0.375, 1.0, 0.375, 0.75, 0.375, 0.75, 0.375, 0.75, 0.375, 0.75, 0.375, 0.75, 0.375, 0.75, 0.375, 0.75, 0.375, 0.75, 0.375, 0.75, 0.375, 0.75, 0.375, 0.75, 0.375, 0.75, 0.375, 0.75, 0.375, 0.75, 0.375, 0.75, 0.375, 0.75, 0.375, 0.5, 0.375, 0.5, 0.375, 0.5, 0.375, 0.5, 0.375, 0.5, 0.375, 0.5, 0.375, 0.5, 0.375, 0.5, 0.375, 0.5, 0.375, 0.5, 0.375, 0.5, 0.375, 0.5, 0.375, 0.5, 0.375, 0.5, 0.375, 0.5, 0.375, 0.5, 0.375, 0.5, 0.375, 0.5, 0.375, 0.5, 0.375, 0.5, 0.375, 0.5, 0.375, 0.5, 0.375, 0.5, 0.375, 0.5, 0.375, 0.5, 0.375, 0.5, 0.375, 0.5, 0.375, 0.5, 0.375, 0.5, 0.375, 0.5, 0.375, 0.5, 0.375, 0.5, 0.375, 0.75, 0.375, 0.75, 0.375, 0.75, 0.375, 0.75, 0.375, 0.75, 0.375, 0.75, 0.375, 0.75, 0.375, 0.75, 0.375, 0.75, 0.375, 0.75, 0.375, 0.75, 0.375, 0.75, 0.375, 0.75, 0.375, 0.75, 0.375, 0.75, 0.375, 0.75, 0.375, 1.0, 0.375, 1.0, 0.375, 1.0, 0.375, 1.0, 0.375, 0.0, 0.375, 0.0, 0.375, 0.0, 0.375, 0.0, 0.125, 0.75, 0.125, 0.75, 0.125, 0.75, 0.125, 0.75, 0.125, 0.75, 0.125, 0.75, 0.125, 0.75, 0.125, 0.75, 0.375, 0.25, 0.375, 0.25, 0.375, 0.25, 0.375, 0.25, 0.375, 0.25, 0.375, 0.25, 0.375, 0.25, 0.375, 0.25, 0.125, 0.5, 0.125, 0.5, 0.125, 0.5, 0.125, 0.5, 0.125, 0.5, 0.125, 0.5, 0.125, 0.5, 0.125, 0.5, 0.625, 1.0, 0.625, 0.75, 0.625, 0.75, 0.625, 1.0, 0.625, 0.75, 0.625, 0.75, 0.625, 0.75, 0.625, 0.75, 0.625, 0.75, 0.875, 0.75, 0.875, 0.75, 0.625, 0.75, 0.625, 0.75, 0.625, 0.75, 0.625, 0.75, 0.625, 0.75, 0.625, 0.75, 0.625, 0.75, 0.625, 0.75, 0.625, 0.75, 0.625, 1.0, 0.625, 1.0, 0.625, 1.0, 0.625, 1.0, 0.875, 0.75, 0.875, 0.75, 0.875, 0.75, 0.875, 0.75, 0.625, 0.0, 0.625, 0.0, 0.625, 0.0, 0.625, 0.0, 0.6, 0.0, 0.625, 0.0, 0.625, 0.0125, 0.6, 0.0125, 0.6, 0.5, 0.625, 0.5, 0.625, 0.7375, 0.6, 0.7375, 0.375, 0.5, 0.375, 0.5, 0.375, 0.7375, 0.375, 0.7375, 0.875, 0.5, 0.875, 0.5, 0.875, 0.7375, 0.875, 0.7375, 0.625, 0.5, 0.875, 0.5, 0.875, 0.7375, 0.625, 0.7375, 0.125, 0.5, 0.125, 0.5, 0.125, 0.7375, 0.125, 0.7375, 0.625, 0.5, 0.625, 0.5, 0.625, 0.7375, 0.625, 0.7375, 0.125, 0.5, 0.375, 0.5, 0.375, 0.7375, 0.125, 0.7375, 0.625, 1.0, 0.625, 0.75, 0.625, 0.75, 0.625, 1.0, 0.625, 0.75, 0.625, 0.75, 0.625, 0.75, 0.625, 0.75, 0.625, 0.75, 0.875, 0.75, 0.875, 0.75, 0.625, 0.75, 0.625, 0.75, 0.625, 0.75, 0.625, 0.75, 0.625, 0.75, 0.625, 0.75, 0.625, 0.75, 0.625, 0.75, 0.625, 0.75, 0.625, 1.0, 0.625, 1.0, 0.625, 1.0, 0.625, 1.0, 0.875, 0.75, 0.875, 0.75, 0.875, 0.75, 0.875, 0.75, 0.625, 0.0, 0.625, 0.0, 0.625, 0.0, 0.625, 0.0, 0.375, 0.5, 0.6, 0.5, 0.6, 0.7375, 0.375, 0.7375, 0.375, 0.0, 0.6, 0.0, 0.6, 0.0125, 0.375, 0.0125, 0.375, 0.0125, 0.6, 0.0125, 0.6, 0.25, 0.375, 0.25, 0.375, 0.5, 0.6, 0.5, 0.6, 0.5, 0.375, 0.5, 0.375, 0.0, 0.6, 0.0, 0.6, 0.0, 0.375, 0.0, 0.375, 0.7375, 0.6, 0.7375, 0.6, 0.75, 0.375, 0.75, 0.375, 0.25, 0.6, 0.25, 0.6, 0.5, 0.375, 0.5, 0.375, 0.75, 0.6, 0.75, 0.6, 0.75, 0.375, 0.75, 0.375, 0.25, 0.6, 0.25, 0.6, 0.25, 0.375, 0.25, 0.375, 0.75, 0.6, 0.75, 0.6, 1.0, 0.375, 1.0, 0.375, 1.0, 0.6, 1.0, 0.6, 1.0, 0.375, 1.0, 0.375, 0.75, 0.6, 0.75, 0.6, 0.75, 0.375, 0.75, 0.375, 0.5, 0.6, 0.5, 0.6, 0.5, 0.375, 0.5, 0.375, 0.25, 0.6, 0.25, 0.6, 0.25, 0.375, 0.25])
me_cube_003.use_remesh_fix_poles = True
me_cube_003.use_remesh_preserve_attributes = False
me_cube_003.update()

# ---- objects
ob_light = bpy.data.objects.new('Light', light_light)
ob_cube = bpy.data.objects.new('Cube', me_cube_001)
ob_cube_001 = bpy.data.objects.new('Cube.001', me_cube)
ob_cube_002 = bpy.data.objects.new('Cube.002', me_cube_002)
ob_cube_003 = bpy.data.objects.new('Cube.003', me_cube_003)

# ---- transforms, parenting, visibility, modifiers, constraints
ob_light.location = (1.138, -1.425, 1.336)
ob_light.rotation_euler = (0.6503, 0.05522, 1.866)
ob_light.lock_rotations_4d = False
ob_light.empty_display_type = 'ARROWS'
ob_light.color = (0.0, 0.0, 0.0, 0.0)
ob_light.lineart.crease_threshold = 0.0
ob_cube.location = (-0.02, 0.1, 1.03)
_m = ob_cube.modifiers.new('Auto Smooth', 'NODES')
_m.node_group = ng_auto_smooth
_gi = [s.identifier for s in ng_auto_smooth.interface.items_tree if s.item_type == 'SOCKET' and s.in_out == 'INPUT']
_m[_gi[1]] = 0.178  # Angle
ob_cube_001.location = (0.0, 0.0, 0.5)
_m = ob_cube_001.modifiers.new('Subdivision', 'SUBSURF')
ob_cube_002.location = (-0.25, 0.0, 0.95)
ob_cube_003.location = (0.0, -0.9, 0.0)
_m = ob_cube_003.modifiers.new('Subdivision', 'SUBSURF')

# ---- collection membership
col_collection.objects.link(ob_light)
col_collection.objects.link(ob_cube)
col_collection.objects.link(ob_cube_001)
col_collection.objects.link(ob_cube_002)
col_collection.objects.link(ob_cube_003)

# ---- scene / render settings (as saved in the file)
scene.frame_start = 1; scene.frame_end = 24; scene.frame_set(0)
scene.render.engine = 'BLENDER_EEVEE_NEXT'
scene.render.image_settings.file_format = 'FFMPEG'
scene.render.image_settings.color_mode = 'RGB'
scene.render.resolution_x = 1080
scene.cycles.samples = 32
scene.cycles.sampling_pattern = 'TABULATED_SOBOL'
scene.cycles.use_adaptive_sampling = False
scene.cycles.use_light_tree = False
scene.view_settings.view_transform = 'Filmic'
bpy.context.view_layer.update()

# ---- added for rendering (the .blend has no active camera): camera
cam_auto = bpy.data.cameras.new('AutoCamera')
cam_auto.lens = 50.0
cam_auto.sensor_width = 36.0
cam_auto.clip_end = 1000.0
ob_auto_camera = bpy.data.objects.new('AutoCamera', cam_auto)
scene.collection.objects.link(ob_auto_camera)
ob_auto_camera.location = (2.05641, -2.9177, 2.29513)
ob_auto_camera.rotation_euler = (1.09748, -7.21219e-08, 0.694738)
scene.camera = ob_auto_camera
bpy.context.view_layer.update()
